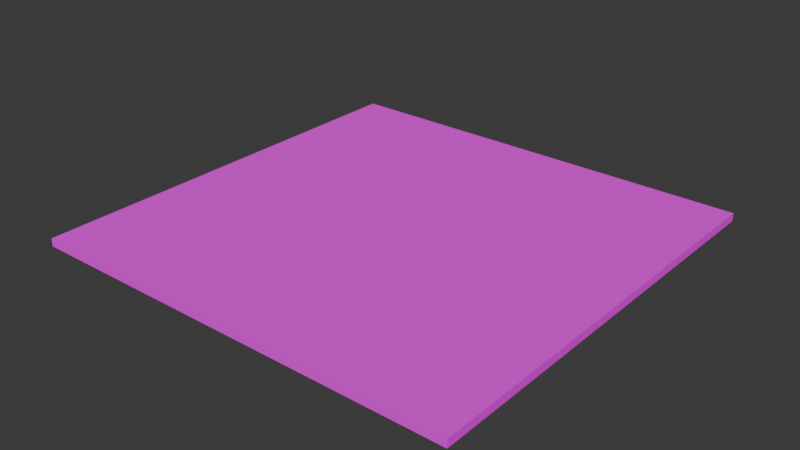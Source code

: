# Source: test.blend  (saved by Blender 5.2.45; exported with 4.5.12 LTS)
import bpy
from mathutils import Matrix  # noqa: F401  (used for matrix-valued properties, if any)

bpy.ops.wm.read_factory_settings(use_empty=True)
scene = bpy.context.scene
scene.name = 'Scene'

# ---- collections
col_collection = bpy.data.collections.new('Collection'); scene.collection.children.link(col_collection)

# ---- images (referenced by path relative to the original .blend; pixels are not part of the script)
import os
ASSET_DIR = os.environ.get("B2B_ASSET_DIR", "")  # directory of the original .blend (textures are referenced by path, not embedded)
HERE = os.path.dirname(os.path.abspath(__file__))  # packed textures are extracted next to this script under _unpacked/

def load_image(name, relpath, width, height, colorspace="sRGB"):
    """Load a texture the original file referenced (path relative to the .blend, or extracted next to this script)."""
    p = next((c for c in (os.path.join(HERE, relpath), os.path.join(ASSET_DIR, relpath)) if relpath and os.path.exists(c)), "")
    if p:
        img = bpy.data.images.load(p, check_existing=True)
        img.name = name
    else:  # same state as the original file: an image datablock whose file is absent (Cycles renders it pink)
        img = bpy.data.images.new(name, width, height)
        img.source = "FILE"
        img.filepath = "//" + (relpath or name)
    img.colorspace_settings.name = colorspace
    return img
img_texturaearth_png = load_image('texturaEARTH.png', '_unpacked/texturaEARTH.05a3920b.png', 1024, 1024, 'sRGB')
img_forest_ground_06_diff_1k_jpg = load_image('forest_ground_06_diff_1k.jpg', 'textures/forest_ground_06_1k.blend/textures/forest_ground_06_diff_1k.jpg', 1024, 1024, 'sRGB')

# ---- materials (node trees are filled in below, after node groups)
mat_v4_tierra = bpy.data.materials.new('V4_Tierra')
mat_v4_tierra.roughness = 0.8
mat_v4_tierra_002 = bpy.data.materials.new('V4_Tierra.002')
mat_v4_tierra_002.roughness = 0.8

# ---- material node trees
mat_v4_tierra.use_nodes = True; mat_v4_tierra.node_tree.nodes.clear()
_N = mat_v4_tierra.node_tree.nodes; _L = mat_v4_tierra.node_tree.links
n0 = _N.new('ShaderNodeBsdfPrincipled'); n0.name = 'Principled BSDF'; n0.location = (0, 300)
n0.inputs[2].default_value = 0.8
n0.inputs[10].default_value = 0.005
n1 = _N.new('ShaderNodeOutputMaterial'); n1.name = 'Material Output'; n1.location = (280, 300)
n2 = _N.new('ShaderNodeTexImage'); n2.name = 'Image Texture'; n2.location = (-480, 300)
n2.image = img_texturaearth_png
_L.new(n2.outputs[1], n0.inputs[4])
_L.new(n0.outputs[0], n1.inputs[0])
_L.new(n2.outputs[0], n0.inputs[0])
n1.is_active_output = True
mat_v4_tierra_002.use_nodes = True; mat_v4_tierra_002.node_tree.nodes.clear()
_N = mat_v4_tierra_002.node_tree.nodes; _L = mat_v4_tierra_002.node_tree.links
n0 = _N.new('ShaderNodeBsdfPrincipled'); n0.name = 'Principled BSDF'; n0.location = (0, 300)
n0.inputs[2].default_value = 0.8
n0.inputs[10].default_value = 0.005
n1 = _N.new('ShaderNodeOutputMaterial'); n1.name = 'Material Output'; n1.location = (280, 300)
n2 = _N.new('ShaderNodeTexImage'); n2.name = 'Image Texture'; n2.location = (-480, 300)
n2.image = img_forest_ground_06_diff_1k_jpg
_L.new(n2.outputs[1], n0.inputs[4])
_L.new(n0.outputs[0], n1.inputs[0])
_L.new(n2.outputs[0], n0.inputs[0])
n1.is_active_output = True

# ---- world
world_world = bpy.data.worlds.new('World'); scene.world = world_world
world_world.use_nodes = True; world_world.node_tree.nodes.clear()
_N = world_world.node_tree.nodes; _L = world_world.node_tree.links
n0 = _N.new('ShaderNodeOutputWorld'); n0.name = 'World Output'; n0.location = (200, 100)
n1 = _N.new('ShaderNodeBackground'); n1.name = 'Background'; n1.location = (-200, 100)
n1.inputs[0].default_value = (0.05088, 0.05088, 0.05088, 1.0)
_L.new(n1.outputs[0], n0.inputs[0])
n0.is_active_output = True
world_world.color = (0.05088, 0.05088, 0.05088)
world_world.sun_shadow_jitter_overblur = 0.0

# ---- meshes
me_malla_bloque_pe_tierra_002 = bpy.data.meshes.new('Malla_bloque_PE_Tierra.002')
me_malla_bloque_pe_tierra_002.from_pydata([], [], [])
_uv = me_malla_bloque_pe_tierra_002.uv_layers.new(name='UVMap')
_uv.uv.foreach_set('vector', [])
me_malla_bloque_pe_tierra_002.materials.append(mat_v4_tierra)
me_malla_bloque_pe_tierra_002.update()
me_malla_bloque_pe_tierra_001 = bpy.data.meshes.new('Malla_bloque_PE_Tierra.001')
me_malla_bloque_pe_tierra_001.from_pydata([(-139.5, -136.9, -10.95), (140.8, -136.9, -10.95), (140.8, 137.8, -10.95), (-139.5, 137.8, -10.95), (-139.5, -136.9, -5.855), (140.8, -136.9, -5.855), (140.8, 137.8, -5.855), (-139.5, 137.8, -5.855)], [], [(3, 1, 0), (5, 7, 4), (1, 4, 0), (2, 5, 1), (3, 6, 2), (0, 7, 3), (3, 2, 1), (5, 6, 7), (1, 5, 4), (2, 6, 5), (3, 7, 6), (0, 4, 7)])
me_malla_bloque_pe_tierra_001.polygons.foreach_set('use_smooth', [True] * 12)
_k = set([(0, 1), (0, 3), (0, 4), (1, 2), (1, 5), (2, 3), (2, 6), (3, 7), (4, 5), (4, 7), (5, 6), (6, 7)])
me_malla_bloque_pe_tierra_001.attributes.new('sharp_edge', 'BOOLEAN', 'EDGE').data.foreach_set('value', [ (min(e.vertices), max(e.vertices)) in _k for e in me_malla_bloque_pe_tierra_001.edges])
_uv = me_malla_bloque_pe_tierra_001.uv_layers.new(name='UVMap')
_uv.uv.foreach_set('vector', [0.4877, 0.002492, 0.002492, 0.4975, 0.002492, 0.002492, 0.4927, 0.002492, 0.9779, 0.4975, 0.4927, 0.4975, 0.0115, 0.9975, 0.002492, 0.5025, 0.0115, 0.5025, 0.03948, 0.9877, 0.03047, 0.5025, 0.03948, 0.5025, 0.02549, 0.9975, 0.01648, 0.5025, 0.02549, 0.5025, 0.05347, 0.9877, 0.04447, 0.5025, 0.05347, 0.5025, 0.4877, 0.002492, 0.4877, 0.4975, 0.002492, 0.4975, 0.4927, 0.002492, 0.9779, 0.002492, 0.9779, 0.4975, 0.0115, 0.9975, 0.002492, 0.9975, 0.002492, 0.5025, 0.03948, 0.9877, 0.03047, 0.9877, 0.03047, 0.5025, 0.02549, 0.9975, 0.01648, 0.9975, 0.01648, 0.5025, 0.05347, 0.9877, 0.04447, 0.9877, 0.04447, 0.5025])
me_malla_bloque_pe_tierra_001.materials.append(mat_v4_tierra_002)
me_malla_bloque_pe_tierra_001.update()
me_malla_bloque_pe_tierra_001.normals_split_custom_set([tuple(v) for v in zip(*[iter([0.0, 0.0, -1.0, 0.0, 0.0, -1.0, 0.0, 0.0, -1.0, 0.0, 0.0, 1.0, 0.0, 0.0, 1.0, 0.0, 0.0, 1.0, 0.0, -1.0, 0.0, 0.0, -1.0, 0.0, 0.0, -1.0, 0.0, 1.0, 0.0, 0.0, 1.0, 0.0, 0.0, 1.0, 0.0, 0.0, 0.0, 1.0, 0.0, 0.0, 1.0, 0.0, 0.0, 1.0, 0.0, -1.0, 0.0, 0.0, -1.0, 0.0, 0.0, -1.0, 0.0, 0.0, 0.0, 0.0, -1.0, 0.0, 0.0, -1.0, 0.0, 0.0, -1.0, 0.0, 0.0, 1.0, 0.0, 0.0, 1.0, 0.0, 0.0, 1.0, 0.0, -1.0, 0.0, 0.0, -1.0, 0.0, 0.0, -1.0, 0.0, 1.0, 0.0, 0.0, 1.0, 0.0, 0.0, 1.0, 0.0, 0.0, 0.0, 1.0, 0.0, 0.0, 1.0, 0.0, 0.0, 1.0, 0.0, -1.0, 0.0, 0.0, -1.0, 0.0, 0.0, -1.0, 0.0, 0.0])] * 3)])

# ---- objects
ob_base_tierra_61x61_001 = bpy.data.objects.new('Base_tierra_61x61.001', me_malla_bloque_pe_tierra_002)
ob_base_tierra_61x61_002 = bpy.data.objects.new('Base_tierra_61x61.002', me_malla_bloque_pe_tierra_001)

# ---- transforms, parenting, visibility, modifiers, constraints
ob_base_tierra_61x61_001.location = (0.0, 0.0, 0.0)
ob_base_tierra_61x61_001.rotation_euler = (-1.629e-07, 0.0, 0.0)
ob_base_tierra_61x61_002.location = (0.0, 0.0, 0.0)
ob_base_tierra_61x61_002.rotation_euler = (-1.629e-07, 0.0, 0.0)

# ---- collection membership
col_collection.objects.link(ob_base_tierra_61x61_001)
col_collection.objects.link(ob_base_tierra_61x61_002)

# ---- scene / render settings (as saved in the file)
scene.frame_start = 1; scene.frame_end = 250; scene.frame_set(1)
scene.render.engine = 'BLENDER_EEVEE_NEXT'
scene.render.fps = 30
scene.render.bake_bias = 0.0
scene.render.bake_samples = 0
scene.render.compositor_device = 'GPU'
scene.eevee.use_volume_custom_range = False
scene.eevee.fast_gi_thickness_near = 0.1
scene.eevee.fast_gi_thickness_far = 0.0
scene.eevee.ray_tracing_options.screen_trace_thickness = 0.1
bpy.context.view_layer.update()

# ---- added for rendering (the .blend has no active camera and no usable light): camera, sun
cam_auto = bpy.data.cameras.new('AutoCamera')
cam_auto.lens = 50.0
cam_auto.sensor_width = 36.0
cam_auto.clip_end = 6374.02
ob_auto_camera = bpy.data.objects.new('AutoCamera', cam_auto)
scene.collection.objects.link(ob_auto_camera)
ob_auto_camera.location = (363.841, -435.417, 285.078)
ob_auto_camera.rotation_euler = (1.09748, -7.21219e-08, 0.694738)
scene.camera = ob_auto_camera
light_auto_sun = bpy.data.lights.new('AutoSun', 'SUN')
light_auto_sun.energy = 3.0
light_auto_sun.angle = 0.0523599
ob_auto_sun = bpy.data.objects.new('AutoSun', light_auto_sun)
scene.collection.objects.link(ob_auto_sun)
ob_auto_sun.rotation_euler = (0.872665, 0.174533, 0.523599)
bpy.context.view_layer.update()
